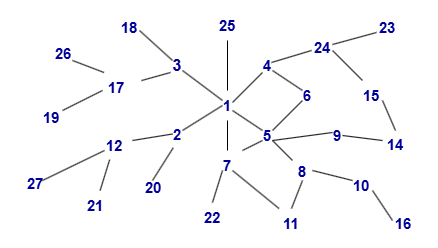

The diagram above was exported from draw.io. Its source (the exported page's mxGraphModel, read from the mxfile embedded in the PNG):
<mxGraphModel dx="474" dy="275" grid="1" gridSize="10" guides="1" tooltips="1" connect="1" arrows="1" fold="1" page="1" pageScale="1" pageWidth="827" pageHeight="1169" math="0" shadow="0">
  <root>
    <mxCell id="0" />
    <mxCell id="1" parent="0" />
    <mxCell id="hrbsnk-u_YlY4AiuxpCq-2" value="25" style="text;html=1;align=center;verticalAlign=middle;whiteSpace=wrap;rounded=0;fontColor=#000099;fontStyle=1;fontSize=15;" parent="1" vertex="1">
      <mxGeometry x="270" y="130" width="50" height="30" as="geometry" />
    </mxCell>
    <mxCell id="hrbsnk-u_YlY4AiuxpCq-3" value="1" style="text;html=1;align=center;verticalAlign=middle;whiteSpace=wrap;rounded=0;fontColor=#000099;fontStyle=1;fontSize=15;" parent="1" vertex="1">
      <mxGeometry x="270" y="210" width="50" height="30" as="geometry" />
    </mxCell>
    <mxCell id="hrbsnk-u_YlY4AiuxpCq-4" value="2" style="text;html=1;align=center;verticalAlign=middle;whiteSpace=wrap;rounded=0;fontStyle=1;fontColor=#000099;fontSize=15;" parent="1" vertex="1">
      <mxGeometry x="220" y="238.5" width="50" height="30" as="geometry" />
    </mxCell>
    <mxCell id="hrbsnk-u_YlY4AiuxpCq-7" value="3" style="text;html=1;align=center;verticalAlign=middle;whiteSpace=wrap;rounded=0;fontColor=#000099;fontStyle=1;fontSize=16;" parent="1" vertex="1">
      <mxGeometry x="220" y="170" width="50" height="30" as="geometry" />
    </mxCell>
    <mxCell id="JVHurwqvT1FnrOdypS_R-1" value="4" style="text;html=1;align=center;verticalAlign=middle;whiteSpace=wrap;rounded=0;fontColor=#000099;fontStyle=1;fontSize=15;" vertex="1" parent="1">
      <mxGeometry x="310" y="170" width="50" height="30" as="geometry" />
    </mxCell>
    <mxCell id="JVHurwqvT1FnrOdypS_R-2" value="5" style="text;html=1;align=center;verticalAlign=middle;whiteSpace=wrap;rounded=0;fontColor=#000099;fontStyle=1;fontSize=15;" vertex="1" parent="1">
      <mxGeometry x="310" y="240" width="50" height="30" as="geometry" />
    </mxCell>
    <mxCell id="JVHurwqvT1FnrOdypS_R-3" value="6" style="text;html=1;align=center;verticalAlign=middle;whiteSpace=wrap;rounded=0;fontColor=#000099;fontStyle=1;fontSize=15;" vertex="1" parent="1">
      <mxGeometry x="350" y="200" width="50" height="30" as="geometry" />
    </mxCell>
    <mxCell id="JVHurwqvT1FnrOdypS_R-4" value="7" style="text;html=1;align=center;verticalAlign=middle;whiteSpace=wrap;rounded=0;fontColor=#000099;fontStyle=1;fontSize=15;" vertex="1" parent="1">
      <mxGeometry x="270" y="270" width="50" height="30" as="geometry" />
    </mxCell>
    <mxCell id="JVHurwqvT1FnrOdypS_R-5" value="8" style="text;html=1;align=center;verticalAlign=middle;whiteSpace=wrap;rounded=0;fontColor=#000099;fontStyle=1;fontSize=15;flipH=1;" vertex="1" parent="1">
      <mxGeometry x="345" y="276" width="50" height="30" as="geometry" />
    </mxCell>
    <mxCell id="JVHurwqvT1FnrOdypS_R-6" value="9" style="text;html=1;align=center;verticalAlign=middle;whiteSpace=wrap;rounded=0;fontColor=#000099;fontStyle=1;fontSize=15;" vertex="1" parent="1">
      <mxGeometry x="380" y="240" width="50" height="30" as="geometry" />
    </mxCell>
    <mxCell id="JVHurwqvT1FnrOdypS_R-7" value="10" style="text;html=1;align=center;verticalAlign=middle;whiteSpace=wrap;rounded=0;fontColor=#000099;fontStyle=1;fontSize=15;" vertex="1" parent="1">
      <mxGeometry x="404" y="290" width="50" height="30" as="geometry" />
    </mxCell>
    <mxCell id="JVHurwqvT1FnrOdypS_R-8" value="11" style="text;html=1;align=center;verticalAlign=middle;whiteSpace=wrap;rounded=0;fontColor=#000099;fontStyle=1;fontSize=15;" vertex="1" parent="1">
      <mxGeometry x="334" y="328" width="50" height="30" as="geometry" />
    </mxCell>
    <mxCell id="JVHurwqvT1FnrOdypS_R-9" value="12" style="text;html=1;align=center;verticalAlign=middle;whiteSpace=wrap;rounded=0;fontColor=#000099;fontStyle=1;fontSize=15;" vertex="1" parent="1">
      <mxGeometry x="157" y="250" width="50" height="30" as="geometry" />
    </mxCell>
    <mxCell id="JVHurwqvT1FnrOdypS_R-10" value="14" style="text;html=1;align=center;verticalAlign=middle;whiteSpace=wrap;rounded=0;fontColor=#000099;fontStyle=1;fontSize=15;" vertex="1" parent="1">
      <mxGeometry x="438" y="249" width="50" height="30" as="geometry" />
    </mxCell>
    <mxCell id="JVHurwqvT1FnrOdypS_R-11" value="15" style="text;html=1;align=center;verticalAlign=middle;whiteSpace=wrap;rounded=0;fontColor=#000099;fontStyle=1;fontSize=15;" vertex="1" parent="1">
      <mxGeometry x="414" y="200" width="50" height="30" as="geometry" />
    </mxCell>
    <mxCell id="JVHurwqvT1FnrOdypS_R-12" value="16" style="text;html=1;align=center;verticalAlign=middle;whiteSpace=wrap;rounded=0;fontColor=#000099;fontStyle=1;fontSize=15;" vertex="1" parent="1">
      <mxGeometry x="446" y="328" width="50" height="30" as="geometry" />
    </mxCell>
    <mxCell id="JVHurwqvT1FnrOdypS_R-13" value="17" style="text;html=1;align=center;verticalAlign=middle;whiteSpace=wrap;rounded=0;fontColor=#000099;fontStyle=1;fontSize=15;" vertex="1" parent="1">
      <mxGeometry x="159" y="192" width="50" height="30" as="geometry" />
    </mxCell>
    <mxCell id="JVHurwqvT1FnrOdypS_R-14" value="18" style="text;html=1;align=center;verticalAlign=middle;whiteSpace=wrap;rounded=0;fontColor=#000099;fontStyle=1;fontSize=15;" vertex="1" parent="1">
      <mxGeometry x="172" y="132" width="50" height="30" as="geometry" />
    </mxCell>
    <mxCell id="JVHurwqvT1FnrOdypS_R-16" value="19" style="text;html=1;align=center;verticalAlign=middle;whiteSpace=wrap;rounded=0;fontColor=#000099;fontStyle=1;fontSize=15;" vertex="1" parent="1">
      <mxGeometry x="94" y="222" width="50" height="30" as="geometry" />
    </mxCell>
    <mxCell id="JVHurwqvT1FnrOdypS_R-17" value="20" style="text;html=1;align=center;verticalAlign=middle;whiteSpace=wrap;rounded=0;fontColor=#000099;fontStyle=1;fontSize=15;" vertex="1" parent="1">
      <mxGeometry x="196" y="292" width="50" height="30" as="geometry" />
    </mxCell>
    <mxCell id="JVHurwqvT1FnrOdypS_R-18" value="21" style="text;html=1;align=center;verticalAlign=middle;whiteSpace=wrap;rounded=0;fontColor=#000099;fontStyle=1;fontSize=15;" vertex="1" parent="1">
      <mxGeometry x="138" y="310" width="50" height="30" as="geometry" />
    </mxCell>
    <mxCell id="JVHurwqvT1FnrOdypS_R-19" value="22" style="text;html=1;align=center;verticalAlign=middle;whiteSpace=wrap;rounded=0;fontColor=#000099;fontStyle=1;fontSize=15;" vertex="1" parent="1">
      <mxGeometry x="255" y="322" width="50" height="30" as="geometry" />
    </mxCell>
    <mxCell id="JVHurwqvT1FnrOdypS_R-20" value="23" style="text;html=1;align=center;verticalAlign=middle;whiteSpace=wrap;rounded=0;fontColor=#000099;fontStyle=1;fontSize=15;" vertex="1" parent="1">
      <mxGeometry x="430" y="132" width="50" height="30" as="geometry" />
    </mxCell>
    <mxCell id="JVHurwqvT1FnrOdypS_R-21" value="24" style="text;html=1;align=center;verticalAlign=middle;whiteSpace=wrap;rounded=0;fontColor=#000099;fontStyle=1;fontSize=15;" vertex="1" parent="1">
      <mxGeometry x="365" y="152" width="50" height="30" as="geometry" />
    </mxCell>
    <mxCell id="JVHurwqvT1FnrOdypS_R-22" value="26" style="text;html=1;align=center;verticalAlign=middle;whiteSpace=wrap;rounded=0;fontColor=#000099;fontStyle=1;fontSize=15;" vertex="1" parent="1">
      <mxGeometry x="106" y="158" width="50" height="30" as="geometry" />
    </mxCell>
    <mxCell id="JVHurwqvT1FnrOdypS_R-23" value="27" style="text;html=1;align=center;verticalAlign=middle;whiteSpace=wrap;rounded=0;fontColor=#000099;fontStyle=1;fontSize=15;" vertex="1" parent="1">
      <mxGeometry x="78" y="288" width="50" height="30" as="geometry" />
    </mxCell>
    <mxCell id="JVHurwqvT1FnrOdypS_R-28" value="" style="endArrow=none;html=1;rounded=0;entryX=0.5;entryY=1;entryDx=0;entryDy=0;exitX=0.5;exitY=0;exitDx=0;exitDy=0;" edge="1" parent="1" source="hrbsnk-u_YlY4AiuxpCq-3" target="hrbsnk-u_YlY4AiuxpCq-2">
      <mxGeometry width="50" height="50" relative="1" as="geometry">
        <mxPoint x="250" y="220" as="sourcePoint" />
        <mxPoint x="300" y="170" as="targetPoint" />
      </mxGeometry>
    </mxCell>
    <mxCell id="JVHurwqvT1FnrOdypS_R-30" value="" style="endArrow=none;html=1;rounded=0;" edge="1" parent="1">
      <mxGeometry width="50" height="50" relative="1" as="geometry">
        <mxPoint x="300" y="222" as="sourcePoint" />
        <mxPoint x="330" y="192" as="targetPoint" />
      </mxGeometry>
    </mxCell>
    <mxCell id="JVHurwqvT1FnrOdypS_R-32" value="" style="endArrow=none;html=1;rounded=0;" edge="1" parent="1">
      <mxGeometry width="50" height="50" relative="1" as="geometry">
        <mxPoint x="339" y="182" as="sourcePoint" />
        <mxPoint x="379" y="170" as="targetPoint" />
      </mxGeometry>
    </mxCell>
    <mxCell id="JVHurwqvT1FnrOdypS_R-33" value="" style="endArrow=none;html=1;rounded=0;" edge="1" parent="1">
      <mxGeometry width="50" height="50" relative="1" as="geometry">
        <mxPoint x="400" y="164" as="sourcePoint" />
        <mxPoint x="444" y="152" as="targetPoint" />
      </mxGeometry>
    </mxCell>
    <mxCell id="JVHurwqvT1FnrOdypS_R-34" value="" style="endArrow=none;html=1;rounded=0;" edge="1" parent="1">
      <mxGeometry width="50" height="50" relative="1" as="geometry">
        <mxPoint x="400" y="170" as="sourcePoint" />
        <mxPoint x="430" y="200" as="targetPoint" />
      </mxGeometry>
    </mxCell>
    <mxCell id="JVHurwqvT1FnrOdypS_R-35" value="" style="endArrow=none;html=1;rounded=0;entryX=0.6;entryY=0.667;entryDx=0;entryDy=0;entryPerimeter=0;exitX=0.4;exitY=0.333;exitDx=0;exitDy=0;exitPerimeter=0;" edge="1" parent="1" source="JVHurwqvT1FnrOdypS_R-3" target="JVHurwqvT1FnrOdypS_R-1">
      <mxGeometry width="50" height="50" relative="1" as="geometry">
        <mxPoint x="340" y="262" as="sourcePoint" />
        <mxPoint x="370" y="232" as="targetPoint" />
      </mxGeometry>
    </mxCell>
    <mxCell id="JVHurwqvT1FnrOdypS_R-36" value="" style="endArrow=none;html=1;rounded=0;entryX=0.6;entryY=0.667;entryDx=0;entryDy=0;entryPerimeter=0;exitX=0.4;exitY=0.333;exitDx=0;exitDy=0;exitPerimeter=0;" edge="1" parent="1" source="JVHurwqvT1FnrOdypS_R-2" target="hrbsnk-u_YlY4AiuxpCq-3">
      <mxGeometry width="50" height="50" relative="1" as="geometry">
        <mxPoint x="350" y="272" as="sourcePoint" />
        <mxPoint x="380" y="242" as="targetPoint" />
      </mxGeometry>
    </mxCell>
    <mxCell id="JVHurwqvT1FnrOdypS_R-38" value="" style="endArrow=none;html=1;rounded=0;entryX=0.4;entryY=0.667;entryDx=0;entryDy=0;entryPerimeter=0;exitX=0.6;exitY=0.333;exitDx=0;exitDy=0;exitPerimeter=0;" edge="1" parent="1" source="JVHurwqvT1FnrOdypS_R-2" target="JVHurwqvT1FnrOdypS_R-3">
      <mxGeometry width="50" height="50" relative="1" as="geometry">
        <mxPoint x="360" y="282" as="sourcePoint" />
        <mxPoint x="390" y="252" as="targetPoint" />
      </mxGeometry>
    </mxCell>
    <mxCell id="JVHurwqvT1FnrOdypS_R-39" value="" style="endArrow=none;html=1;rounded=0;" edge="1" parent="1">
      <mxGeometry width="50" height="50" relative="1" as="geometry">
        <mxPoint x="463" y="250" as="sourcePoint" />
        <mxPoint x="450" y="220" as="targetPoint" />
      </mxGeometry>
    </mxCell>
    <mxCell id="JVHurwqvT1FnrOdypS_R-40" value="" style="endArrow=none;html=1;rounded=0;entryX=0.24;entryY=0.367;entryDx=0;entryDy=0;entryPerimeter=0;exitX=0.6;exitY=0.5;exitDx=0;exitDy=0;exitPerimeter=0;" edge="1" parent="1" source="JVHurwqvT1FnrOdypS_R-6" target="JVHurwqvT1FnrOdypS_R-10">
      <mxGeometry width="50" height="50" relative="1" as="geometry">
        <mxPoint x="380" y="302" as="sourcePoint" />
        <mxPoint x="410" y="272" as="targetPoint" />
      </mxGeometry>
    </mxCell>
    <mxCell id="JVHurwqvT1FnrOdypS_R-41" value="" style="endArrow=none;html=1;rounded=0;exitX=0.6;exitY=0.667;exitDx=0;exitDy=0;exitPerimeter=0;" edge="1" parent="1" source="JVHurwqvT1FnrOdypS_R-2">
      <mxGeometry width="50" height="50" relative="1" as="geometry">
        <mxPoint x="365" y="282" as="sourcePoint" />
        <mxPoint x="400" y="252" as="targetPoint" />
      </mxGeometry>
    </mxCell>
    <mxCell id="JVHurwqvT1FnrOdypS_R-42" value="" style="endArrow=none;html=1;rounded=0;entryX=0.28;entryY=0.4;entryDx=0;entryDy=0;entryPerimeter=0;exitX=0.72;exitY=0.667;exitDx=0;exitDy=0;exitPerimeter=0;" edge="1" parent="1" source="JVHurwqvT1FnrOdypS_R-7" target="JVHurwqvT1FnrOdypS_R-12">
      <mxGeometry width="50" height="50" relative="1" as="geometry">
        <mxPoint x="400" y="322" as="sourcePoint" />
        <mxPoint x="430" y="292" as="targetPoint" />
      </mxGeometry>
    </mxCell>
    <mxCell id="JVHurwqvT1FnrOdypS_R-43" value="" style="endArrow=none;html=1;rounded=0;entryX=0.3;entryY=0.467;entryDx=0;entryDy=0;entryPerimeter=0;exitX=0.32;exitY=0.333;exitDx=0;exitDy=0;exitPerimeter=0;" edge="1" parent="1" source="JVHurwqvT1FnrOdypS_R-7" target="JVHurwqvT1FnrOdypS_R-5">
      <mxGeometry width="50" height="50" relative="1" as="geometry">
        <mxPoint x="410" y="332" as="sourcePoint" />
        <mxPoint x="440" y="302" as="targetPoint" />
      </mxGeometry>
    </mxCell>
    <mxCell id="JVHurwqvT1FnrOdypS_R-44" value="" style="endArrow=none;html=1;rounded=0;entryX=0.6;entryY=0.667;entryDx=0;entryDy=0;entryPerimeter=0;" edge="1" parent="1" target="JVHurwqvT1FnrOdypS_R-2">
      <mxGeometry width="50" height="50" relative="1" as="geometry">
        <mxPoint x="360" y="280" as="sourcePoint" />
        <mxPoint x="450" y="312" as="targetPoint" />
      </mxGeometry>
    </mxCell>
    <mxCell id="JVHurwqvT1FnrOdypS_R-45" value="" style="endArrow=none;html=1;rounded=0;entryX=0.5;entryY=0.8;entryDx=0;entryDy=0;entryPerimeter=0;exitX=0.5;exitY=0;exitDx=0;exitDy=0;" edge="1" parent="1" source="JVHurwqvT1FnrOdypS_R-8" target="JVHurwqvT1FnrOdypS_R-5">
      <mxGeometry width="50" height="50" relative="1" as="geometry">
        <mxPoint x="430" y="352" as="sourcePoint" />
        <mxPoint x="460" y="322" as="targetPoint" />
      </mxGeometry>
    </mxCell>
    <mxCell id="JVHurwqvT1FnrOdypS_R-46" value="" style="endArrow=none;html=1;rounded=0;entryX=0.6;entryY=0.667;entryDx=0;entryDy=0;entryPerimeter=0;exitX=0.25;exitY=0;exitDx=0;exitDy=0;" edge="1" parent="1" source="JVHurwqvT1FnrOdypS_R-8" target="JVHurwqvT1FnrOdypS_R-4">
      <mxGeometry width="50" height="50" relative="1" as="geometry">
        <mxPoint x="440" y="362" as="sourcePoint" />
        <mxPoint x="470" y="332" as="targetPoint" />
      </mxGeometry>
    </mxCell>
    <mxCell id="JVHurwqvT1FnrOdypS_R-47" value="" style="endArrow=none;html=1;rounded=0;entryX=0.4;entryY=0.667;entryDx=0;entryDy=0;exitX=0.5;exitY=0;exitDx=0;exitDy=0;entryPerimeter=0;" edge="1" parent="1" source="JVHurwqvT1FnrOdypS_R-19" target="JVHurwqvT1FnrOdypS_R-4">
      <mxGeometry width="50" height="50" relative="1" as="geometry">
        <mxPoint x="450" y="372" as="sourcePoint" />
        <mxPoint x="480" y="342" as="targetPoint" />
      </mxGeometry>
    </mxCell>
    <mxCell id="JVHurwqvT1FnrOdypS_R-48" value="" style="endArrow=none;html=1;rounded=0;entryX=0.5;entryY=1;entryDx=0;entryDy=0;exitX=0.5;exitY=0;exitDx=0;exitDy=0;" edge="1" parent="1" source="JVHurwqvT1FnrOdypS_R-4" target="hrbsnk-u_YlY4AiuxpCq-3">
      <mxGeometry width="50" height="50" relative="1" as="geometry">
        <mxPoint x="265" y="270" as="sourcePoint" />
        <mxPoint x="295" y="240" as="targetPoint" />
      </mxGeometry>
    </mxCell>
    <mxCell id="JVHurwqvT1FnrOdypS_R-49" value="" style="endArrow=none;html=1;rounded=0;entryX=0.6;entryY=0.667;entryDx=0;entryDy=0;entryPerimeter=0;exitX=0.4;exitY=0.333;exitDx=0;exitDy=0;exitPerimeter=0;" edge="1" parent="1" source="hrbsnk-u_YlY4AiuxpCq-3" target="hrbsnk-u_YlY4AiuxpCq-7">
      <mxGeometry width="50" height="50" relative="1" as="geometry">
        <mxPoint x="470" y="392" as="sourcePoint" />
        <mxPoint x="500" y="362" as="targetPoint" />
      </mxGeometry>
    </mxCell>
    <mxCell id="JVHurwqvT1FnrOdypS_R-50" value="" style="endArrow=none;html=1;rounded=0;entryX=0.4;entryY=0.5;entryDx=0;entryDy=0;exitX=0.6;exitY=0.383;exitDx=0;exitDy=0;exitPerimeter=0;entryPerimeter=0;" edge="1" parent="1" source="hrbsnk-u_YlY4AiuxpCq-4" target="hrbsnk-u_YlY4AiuxpCq-3">
      <mxGeometry width="50" height="50" relative="1" as="geometry">
        <mxPoint x="480" y="402" as="sourcePoint" />
        <mxPoint x="510" y="372" as="targetPoint" />
      </mxGeometry>
    </mxCell>
    <mxCell id="JVHurwqvT1FnrOdypS_R-51" value="" style="endArrow=none;html=1;rounded=0;entryX=0.414;entryY=0.962;entryDx=0;entryDy=0;entryPerimeter=0;exitX=0.48;exitY=0.267;exitDx=0;exitDy=0;exitPerimeter=0;" edge="1" parent="1" source="JVHurwqvT1FnrOdypS_R-17" target="hrbsnk-u_YlY4AiuxpCq-4">
      <mxGeometry width="50" height="50" relative="1" as="geometry">
        <mxPoint x="490" y="412" as="sourcePoint" />
        <mxPoint x="520" y="382" as="targetPoint" />
      </mxGeometry>
    </mxCell>
    <mxCell id="JVHurwqvT1FnrOdypS_R-52" value="" style="endArrow=none;html=1;rounded=0;entryX=0.4;entryY=0.5;entryDx=0;entryDy=0;entryPerimeter=0;" edge="1" parent="1" target="hrbsnk-u_YlY4AiuxpCq-4">
      <mxGeometry width="50" height="50" relative="1" as="geometry">
        <mxPoint x="200" y="260" as="sourcePoint" />
        <mxPoint x="530" y="392" as="targetPoint" />
      </mxGeometry>
    </mxCell>
    <mxCell id="JVHurwqvT1FnrOdypS_R-54" value="" style="endArrow=none;html=1;rounded=0;entryX=0.4;entryY=0.5;entryDx=0;entryDy=0;exitX=0.64;exitY=0.4;exitDx=0;exitDy=0;exitPerimeter=0;entryPerimeter=0;" edge="1" parent="1" source="JVHurwqvT1FnrOdypS_R-23">
      <mxGeometry width="50" height="50" relative="1" as="geometry">
        <mxPoint x="122" y="276" as="sourcePoint" />
        <mxPoint x="172" y="270" as="targetPoint" />
      </mxGeometry>
    </mxCell>
    <mxCell id="JVHurwqvT1FnrOdypS_R-55" value="" style="endArrow=none;html=1;rounded=0;exitX=0.403;exitY=0.973;exitDx=0;exitDy=0;exitPerimeter=0;" edge="1" parent="1" source="JVHurwqvT1FnrOdypS_R-9" target="JVHurwqvT1FnrOdypS_R-18">
      <mxGeometry width="50" height="50" relative="1" as="geometry">
        <mxPoint x="210" y="280" as="sourcePoint" />
        <mxPoint x="260" y="274" as="targetPoint" />
      </mxGeometry>
    </mxCell>
    <mxCell id="JVHurwqvT1FnrOdypS_R-56" value="" style="endArrow=none;html=1;rounded=0;entryX=0.4;entryY=0.5;entryDx=0;entryDy=0;entryPerimeter=0;" edge="1" parent="1" source="JVHurwqvT1FnrOdypS_R-13">
      <mxGeometry width="50" height="50" relative="1" as="geometry">
        <mxPoint x="188" y="198" as="sourcePoint" />
        <mxPoint x="238" y="192" as="targetPoint" />
      </mxGeometry>
    </mxCell>
    <mxCell id="JVHurwqvT1FnrOdypS_R-58" value="" style="endArrow=none;html=1;rounded=0;entryX=0.4;entryY=0.333;entryDx=0;entryDy=0;exitX=0.62;exitY=0.6;exitDx=0;exitDy=0;exitPerimeter=0;entryPerimeter=0;" edge="1" parent="1" target="hrbsnk-u_YlY4AiuxpCq-7">
      <mxGeometry width="50" height="50" relative="1" as="geometry">
        <mxPoint x="207" y="150" as="sourcePoint" />
        <mxPoint x="255" y="132" as="targetPoint" />
      </mxGeometry>
    </mxCell>
    <mxCell id="JVHurwqvT1FnrOdypS_R-59" value="" style="endArrow=none;html=1;rounded=0;exitX=0.68;exitY=0.733;exitDx=0;exitDy=0;exitPerimeter=0;entryX=0.25;entryY=0;entryDx=0;entryDy=0;" edge="1" parent="1" source="JVHurwqvT1FnrOdypS_R-22" target="JVHurwqvT1FnrOdypS_R-13">
      <mxGeometry width="50" height="50" relative="1" as="geometry">
        <mxPoint x="138" y="188" as="sourcePoint" />
        <mxPoint x="180" y="200" as="targetPoint" />
      </mxGeometry>
    </mxCell>
    <mxCell id="JVHurwqvT1FnrOdypS_R-60" value="" style="endArrow=none;html=1;rounded=0;entryX=0.72;entryY=0.267;entryDx=0;entryDy=0;entryPerimeter=0;" edge="1" parent="1" target="JVHurwqvT1FnrOdypS_R-16">
      <mxGeometry width="50" height="50" relative="1" as="geometry">
        <mxPoint x="170" y="210" as="sourcePoint" />
        <mxPoint x="268" y="222" as="targetPoint" />
      </mxGeometry>
    </mxCell>
    <mxCell id="JVHurwqvT1FnrOdypS_R-61" value="" style="endArrow=none;html=1;rounded=0;exitX=0.4;exitY=0.667;exitDx=0;exitDy=0;exitPerimeter=0;" edge="1" parent="1" source="JVHurwqvT1FnrOdypS_R-2">
      <mxGeometry width="50" height="50" relative="1" as="geometry">
        <mxPoint x="367" y="304" as="sourcePoint" />
        <mxPoint x="310" y="270" as="targetPoint" />
      </mxGeometry>
    </mxCell>
  </root>
</mxGraphModel>